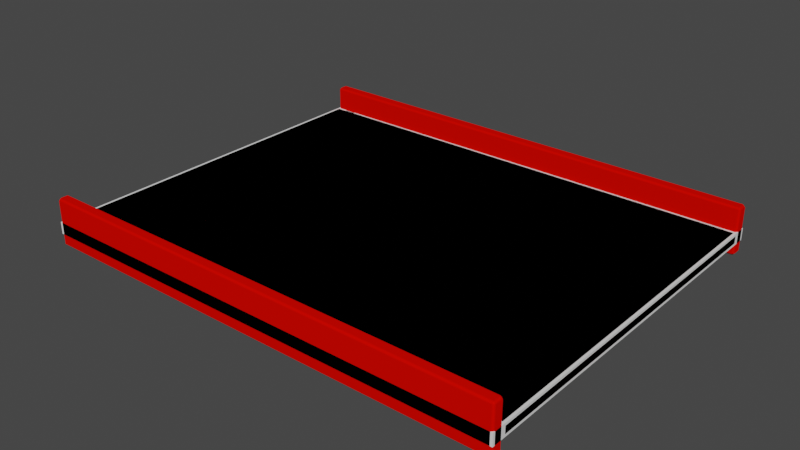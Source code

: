 # Source: WalkWay_I.blend  (saved by Blender 3.4.6; exported with 4.5.12 LTS)
import bpy
from mathutils import Matrix  # noqa: F401  (used for matrix-valued properties, if any)

bpy.ops.wm.read_factory_settings(use_empty=True)
scene = bpy.context.scene
scene.name = 'Scene'

# ---- collections
col_collection = bpy.data.collections.new('Collection'); scene.collection.children.link(col_collection)

# ---- materials (node trees are filled in below, after node groups)
mat_material_006 = bpy.data.materials.new('Material.006')
mat_material_006.alpha_threshold = 0.0
mat_material_006.use_transparent_shadow = False
mat_material_006.diffuse_color = (0.8, 0.001929, 0.0, 1.0)
mat_material_006.roughness = 0.5
mat_material_006.line_color = (0.0, 0.0, 0.0, 1.0)

# ---- material node trees

# ---- world
world_world = bpy.data.worlds.new('World'); scene.world = world_world
world_world.use_nodes = True; world_world.node_tree.nodes.clear()
_N = world_world.node_tree.nodes; _L = world_world.node_tree.links
n0 = _N.new('ShaderNodeOutputWorld'); n0.name = 'World Output'; n0.location = (300, 300)
n1 = _N.new('ShaderNodeBackground'); n1.name = 'Background'; n1.location = (10, 300)
n1.inputs[0].default_value = (0.05088, 0.05088, 0.05088, 1.0)
_L.new(n1.outputs[0], n0.inputs[0])
n0.is_active_output = True
world_world.color = (0.05088, 0.05088, 0.05088)
world_world.use_sun_shadow = False
world_world.sun_shadow_jitter_overblur = 0.0

# ---- meshes
me_plane_027 = bpy.data.meshes.new('Plane.027')
me_plane_027.from_pydata([(-1.0, -0.8, 0.0), (-1.0, 0.8, 0.0), (1.0, -0.8, 0.0), (1.0, 0.8, 0.0), (1.0, 0.8, -0.05), (1.0, -0.8, -0.05), (-1.0, -0.8, -0.05), (-1.0, 0.8, -0.05)], [], [(4, 5, 6, 7), (6, 5, 2, 0), (4, 7, 1, 3), (1, 7, 6, 0), (2, 5, 4, 3), (0, 2, 3, 1)])
_uv = me_plane_027.uv_layers.new(name='UVMap')
_uv.uv.foreach_set('vector', [1.0, 1.0, 1.0, 1.0, 1.0, 1.0, 1.0, 1.0, 1.0, 1.0, 1.0, 1.0, 1.0, 1.0, 1.0, 1.0, 1.0, 1.0, 1.0, 1.0, 1.0, 1.0, 1.0, 1.0, 1.0, 1.0, 1.0, 1.0, 1.0, 1.0, 1.0, 1.0, 1.0, 1.0, 1.0, 1.0, 1.0, 1.0, 1.0, 1.0, 1.0, 1.0, 1.0, 1.0, 1.0, 1.0, 1.0, 1.0])
me_plane_027.update()
me_plane_026 = bpy.data.meshes.new('Plane.026')
me_plane_026.from_pydata([(1.0, 0.75, -0.05), (1.0, -0.75, -0.05), (-1.0, 0.75, -0.05), (-1.0, -0.75, -0.05), (1.0, 0.75, 0.0), (1.0, -0.75, 0.0), (-1.0, 0.75, 0.0), (-1.0, -0.75, 0.0)], [], [(2, 0, 1, 3), (7, 5, 4, 6), (0, 2, 6, 4), (1, 0, 4, 5), (7, 3, 1, 5), (2, 3, 7, 6)])
_uv = me_plane_026.uv_layers.new(name='UVMap')
_uv.uv.foreach_set('vector', [0.499, 0.501, 0.001001, 0.501, 0.001001, 0.999, 0.499, 0.999, 0.499, 0.001001, 0.001001, 0.001001, 0.001001, 0.499, 0.499, 0.499, 0.7177, 0.499, 0.7177, 0.001001, 0.6885, 0.001001, 0.6885, 0.499, 0.501, 0.749, 0.999, 0.749, 0.999, 0.7198, 0.501, 0.7198, 0.749, 0.001001, 0.7198, 0.001001, 0.7198, 0.499, 0.749, 0.499, 0.501, 0.6865, 0.999, 0.6865, 0.999, 0.6573, 0.501, 0.6573])
_uv.active_render = True
_uv = me_plane_026.uv_layers.new(name='UVMap.001')
_uv.uv.foreach_set('vector', [0.499, 0.501, 0.001001, 0.501, 0.001001, 0.999, 0.499, 0.999, 0.499, 0.001001, 0.001001, 0.001001, 0.001001, 0.499, 0.499, 0.499, 0.7177, 0.499, 0.7177, 0.001001, 0.6885, 0.001001, 0.6885, 0.499, 0.501, 0.749, 0.999, 0.749, 0.999, 0.7198, 0.501, 0.7198, 0.749, 0.001001, 0.7198, 0.001001, 0.7198, 0.499, 0.749, 0.499, 0.501, 0.6865, 0.999, 0.6865, 0.999, 0.6573, 0.501, 0.6573])
_ca = me_plane_026.color_attributes.new('Attribute', 'BYTE_COLOR', 'CORNER')
_ca.data.foreach_set('color', [0.05781, 0.05951, 0.1022, 1.0, 0.05781, 0.05951, 0.1022, 1.0, 0.05781, 0.05951, 0.1022, 1.0, 0.05781, 0.05951, 0.1022, 1.0, 0.05781, 0.05951, 0.1022, 1.0, 0.05781, 0.05951, 0.1022, 1.0, 0.05781, 0.05951, 0.1022, 1.0, 0.05781, 0.05951, 0.1022, 1.0, 0.05781, 0.05951, 0.1022, 1.0, 0.05781, 0.05951, 0.1022, 1.0, 0.05781, 0.05951, 0.1022, 1.0, 0.05781, 0.05951, 0.1022, 1.0, 0.05781, 0.05951, 0.1022, 1.0, 0.05781, 0.05951, 0.1022, 1.0, 0.05781, 0.05951, 0.1022, 1.0, 0.05781, 0.05951, 0.1022, 1.0, 0.05781, 0.05951, 0.1022, 1.0, 0.05781, 0.05951, 0.1022, 1.0, 0.05781, 0.05951, 0.1022, 1.0, 0.05781, 0.05951, 0.1022, 1.0, 0.05781, 0.05951, 0.1022, 1.0, 0.05781, 0.05951, 0.1022, 1.0, 0.05781, 0.05951, 0.1022, 1.0, 0.05781, 0.05951, 0.1022, 1.0])
me_plane_026.materials.append(mat_material_006)
me_plane_026.update()
me_plane_001 = bpy.data.meshes.new('Plane.001')
me_plane_001.from_pydata([(-1.0, 0.75, -0.1), (-1.0, 0.8, -0.1), (1.0, 0.75, -0.1), (1.0, 0.8, -0.1), (1.0, -0.75, -0.1), (1.0, -0.8, -0.1), (-1.0, -0.8, -0.1), (-1.0, -0.75, -0.1), (-1.0, 0.75, 0.1), (-1.0, 0.8, 0.1), (1.0, 0.75, 0.1), (1.0, 0.8, 0.1), (1.0, -0.75, 0.1), (1.0, -0.8, 0.1), (-1.0, -0.8, 0.1), (-1.0, -0.75, 0.1)], [], [(5, 6, 7, 4), (1, 3, 2, 0), (12, 15, 14, 13), (9, 8, 10, 11), (1, 0, 8, 9), (4, 7, 15, 12), (2, 3, 11, 10), (5, 4, 12, 13), (13, 14, 6, 5), (7, 6, 14, 15), (0, 2, 10, 8), (3, 1, 9, 11)])
me_plane_001.polygons.foreach_set('use_smooth', [True] * 12)
_uv = me_plane_001.uv_layers.new(name='UVMap')
_uv.uv.foreach_set('vector', [0.8913, 0.499, 0.2472, 0.8448, 0.2472, 0.8584, 0.8779, 0.499, 0.8759, 0.749, 0.8759, 0.501, 0.8625, 0.501, 0.8625, 0.749, 0.7375, 0.8135, 0.8605, 0.251, 0.8472, 0.251, 0.7375, 0.8271, 0.4913, 0.8271, 0.4913, 0.8135, 0.2472, 0.8135, 0.2472, 0.8271, 0.8452, 0.751, 0.8318, 0.751, 0.8318, 0.7802, 0.8452, 0.7802, 0.7682, 0.749, 0.7375, 0.7177, 0.7375, 0.6885, 0.7395, 0.749, 0.8144, 0.7823, 0.801, 0.7823, 0.801, 0.8115, 0.8144, 0.8115, 0.8298, 0.751, 0.8164, 0.751, 0.8164, 0.7802, 0.8298, 0.7802, 0.7375, 0.6573, 0.4933, 0.626, 0.4933, 0.6552, 0.7375, 0.6865, 0.8144, 0.751, 0.801, 0.751, 0.801, 0.7802, 0.8144, 0.7802, 0.799, 0.499, 0.799, 0.251, 0.7702, 0.251, 0.7702, 0.499, 0.001001, 0.7802, 0.2452, 0.7802, 0.2452, 0.751, 0.001001, 0.751])
_uv.active_render = True
_uv = me_plane_001.uv_layers.new(name='UVMap.001')
_uv.uv.foreach_set('vector', [0.6552, 0.499, 0.6552, 0.001001, 0.626, 0.001001, 0.626, 0.499, 0.501, 0.6552, 0.999, 0.6552, 0.999, 0.626, 0.501, 0.626, 0.6865, 0.499, 0.6865, 0.001001, 0.6573, 0.001001, 0.6573, 0.499, 0.999, 0.7177, 0.999, 0.6885, 0.501, 0.6885, 0.501, 0.7177, 0.7802, 0.001001, 0.751, 0.001001, 0.751, 0.0615, 0.7802, 0.0615, 0.501, 0.5615, 0.999, 0.5615, 0.999, 0.501, 0.501, 0.501, 0.7802, 0.0635, 0.751, 0.0635, 0.751, 0.124, 0.7802, 0.124, 0.624, 0.7802, 0.624, 0.751, 0.5635, 0.751, 0.5635, 0.7802, 0.624, 0.499, 0.624, 0.001001, 0.5635, 0.001001, 0.5635, 0.499, 0.5615, 0.7802, 0.5615, 0.751, 0.501, 0.751, 0.501, 0.7802, 0.5615, 0.499, 0.5615, 0.001001, 0.501, 0.001001, 0.501, 0.499, 0.501, 0.624, 0.999, 0.624, 0.999, 0.5635, 0.501, 0.5635])
_ca = me_plane_001.color_attributes.new('Attribute', 'BYTE_COLOR', 'CORNER')
_ca.data.foreach_set('color', [0.02315, 0.02217, 0.02732, 1.0, 0.02315, 0.02217, 0.02732, 1.0, 0.02315, 0.02217, 0.02732, 1.0, 0.02315, 0.02217, 0.02732, 1.0, 0.02315, 0.02217, 0.02732, 1.0, 0.02315, 0.02217, 0.02732, 1.0, 0.02315, 0.02217, 0.02732, 1.0, 0.02315, 0.02217, 0.02732, 1.0, 0.02315, 0.02217, 0.02732, 1.0, 0.02315, 0.02217, 0.02732, 1.0, 0.02315, 0.02217, 0.02732, 1.0, 0.02315, 0.02217, 0.02732, 1.0, 0.02315, 0.02217, 0.02732, 1.0, 0.02315, 0.02217, 0.02732, 1.0, 0.02315, 0.02217, 0.02732, 1.0, 0.02315, 0.02217, 0.02732, 1.0, 0.02315, 0.02217, 0.02732, 1.0, 0.02315, 0.02217, 0.02732, 1.0, 0.02315, 0.02217, 0.02732, 1.0, 0.02315, 0.02217, 0.02732, 1.0, 0.02315, 0.02217, 0.02732, 1.0, 0.02315, 0.02217, 0.02732, 1.0, 0.02315, 0.02217, 0.02732, 1.0, 0.02315, 0.02217, 0.02732, 1.0, 0.02315, 0.02217, 0.02732, 1.0, 0.02315, 0.02217, 0.02732, 1.0, 0.02315, 0.02217, 0.02732, 1.0, 0.02315, 0.02217, 0.02732, 1.0, 0.02315, 0.02217, 0.02732, 1.0, 0.02315, 0.02217, 0.02732, 1.0, 0.02315, 0.02217, 0.02732, 1.0, 0.02315, 0.02217, 0.02732, 1.0, 0.02315, 0.02217, 0.02732, 1.0, 0.02315, 0.02217, 0.02732, 1.0, 0.02315, 0.02217, 0.02732, 1.0, 0.02315, 0.02217, 0.02732, 1.0, 0.02315, 0.02217, 0.02732, 1.0, 0.02315, 0.02217, 0.02732, 1.0, 0.02315, 0.02217, 0.02732, 1.0, 0.02315, 0.02217, 0.02732, 1.0, 0.02315, 0.02217, 0.02732, 1.0, 0.02315, 0.02217, 0.02732, 1.0, 0.02315, 0.02217, 0.02732, 1.0, 0.02315, 0.02217, 0.02732, 1.0, 0.02315, 0.02217, 0.02732, 1.0, 0.02315, 0.02217, 0.02732, 1.0, 0.02315, 0.02217, 0.02732, 1.0, 0.02315, 0.02217, 0.02732, 1.0])
me_plane_001.materials.append(mat_material_006)
me_plane_001.update()

# ---- objects
ob_col = bpy.data.objects.new('Col', me_plane_027)
ob_plane_022 = bpy.data.objects.new('Plane.022', me_plane_026)
ob_plane_001 = bpy.data.objects.new('Plane.001', me_plane_001)

# ---- transforms, parenting, visibility, modifiers, constraints
ob_col.location = (0.0, 0.0, 0.0)
ob_col.show_wire = True
_m = ob_col.modifiers.new('Solidify', 'SOLIDIFY')
_m.thickness = 0.05
_m.use_even_offset = True
ob_plane_022.location = (0.0, 0.0, 0.0)
_m = ob_plane_022.modifiers.new('Bevel', 'BEVEL')
_m.width = 0.01
_m.width_pct = 0.01
_m.use_clamp_overlap = False
_m.harden_normals = True
ob_plane_001.location = (0.0, 0.0, 0.0)
_m = ob_plane_001.modifiers.new('Bevel', 'BEVEL')
_m.width = 0.01
_m.width_pct = 0.01
_m.use_clamp_overlap = False
_m.harden_normals = True

# ---- collection membership
col_collection.objects.link(ob_col)
col_collection.objects.link(ob_plane_022)
col_collection.objects.link(ob_plane_001)

# ---- scene / render settings (as saved in the file)
scene.frame_start = 1; scene.frame_end = 250; scene.frame_set(20)
scene.render.engine = 'BLENDER_EEVEE_NEXT'
scene.cycles.sampling_pattern = 'TABULATED_SOBOL'
scene.cycles.use_light_tree = False
scene.view_settings.view_transform = 'Filmic'
bpy.context.view_layer.update()

# ---- added for rendering (the .blend has no active camera and no usable light): camera, sun
cam_auto = bpy.data.cameras.new('AutoCamera')
cam_auto.lens = 50.0
cam_auto.sensor_width = 36.0
cam_auto.clip_end = 1000.0
ob_auto_camera = bpy.data.objects.new('AutoCamera', cam_auto)
scene.collection.objects.link(ob_auto_camera)
ob_auto_camera.location = (2.37695, -2.85233, 1.90156)
ob_auto_camera.rotation_euler = (1.09748, -7.21219e-08, 0.694738)
scene.camera = ob_auto_camera
light_auto_sun = bpy.data.lights.new('AutoSun', 'SUN')
light_auto_sun.energy = 3.0
light_auto_sun.angle = 0.0523599
ob_auto_sun = bpy.data.objects.new('AutoSun', light_auto_sun)
scene.collection.objects.link(ob_auto_sun)
ob_auto_sun.rotation_euler = (0.872665, 0.174533, 0.523599)
bpy.context.view_layer.update()
